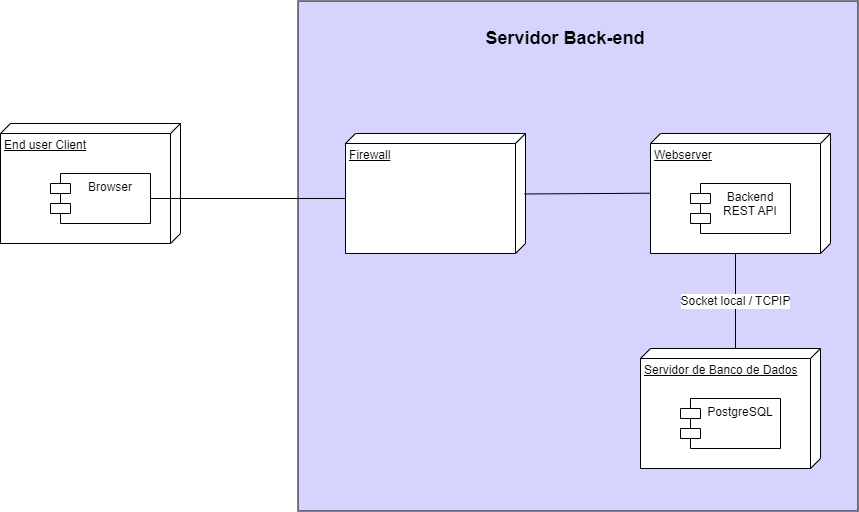

The diagram above was exported from draw.io. Its source (the exported page's mxGraphModel, read from the mxfile embedded in the PNG):
<mxGraphModel dx="1830" dy="753" grid="1" gridSize="10" guides="1" tooltips="1" connect="1" arrows="1" fold="1" page="1" pageScale="1" pageWidth="1100" pageHeight="850" background="none" math="0" shadow="0">
  <root>
    <mxCell id="0" />
    <mxCell id="1" parent="0" />
    <mxCell id="gKpsPsgMjak6XJzAmVKn-6" value="" style="html=1;whiteSpace=wrap;rotation=90;fillColor=#D5D4FF;" parent="1" vertex="1">
      <mxGeometry x="412.5" y="82.5" width="510" height="560" as="geometry" />
    </mxCell>
    <mxCell id="gKpsPsgMjak6XJzAmVKn-5" value="" style="group" parent="1" vertex="1" connectable="0">
      <mxGeometry x="730" y="240" width="190" height="335" as="geometry" />
    </mxCell>
    <mxCell id="Fso0v3gqtYXkpklmJpm7-4" value="" style="group" parent="gKpsPsgMjak6XJzAmVKn-5" vertex="1" connectable="0">
      <mxGeometry x="10" width="180" height="120" as="geometry" />
    </mxCell>
    <mxCell id="Fso0v3gqtYXkpklmJpm7-1" value="Webserver" style="verticalAlign=top;align=left;spacingTop=8;spacingLeft=2;spacingRight=12;shape=cube;size=10;direction=south;fontStyle=4;html=1;whiteSpace=wrap;" parent="Fso0v3gqtYXkpklmJpm7-4" vertex="1">
      <mxGeometry width="180" height="120" as="geometry" />
    </mxCell>
    <mxCell id="Fso0v3gqtYXkpklmJpm7-3" value="&lt;span class=&quot;_fadeIn_m1hgl_8&quot;&gt;Backend &lt;/span&gt;&lt;span class=&quot;_fadeIn_m1hgl_8&quot;&gt;REST &lt;/span&gt;&lt;span class=&quot;_fadeIn_m1hgl_8&quot;&gt;API&lt;/span&gt;" style="shape=module;align=left;spacingLeft=20;align=center;verticalAlign=top;whiteSpace=wrap;html=1;container=1;" parent="Fso0v3gqtYXkpklmJpm7-4" vertex="1">
      <mxGeometry x="40" y="50" width="100" height="50" as="geometry" />
    </mxCell>
    <mxCell id="Fso0v3gqtYXkpklmJpm7-7" value="" style="group" parent="gKpsPsgMjak6XJzAmVKn-5" vertex="1" connectable="0">
      <mxGeometry y="215" width="180" height="120" as="geometry" />
    </mxCell>
    <mxCell id="Fso0v3gqtYXkpklmJpm7-5" value="Servidor de Banco de Dados" style="verticalAlign=top;align=left;spacingTop=8;spacingLeft=2;spacingRight=12;shape=cube;size=10;direction=south;fontStyle=4;html=1;whiteSpace=wrap;" parent="Fso0v3gqtYXkpklmJpm7-7" vertex="1">
      <mxGeometry width="180" height="120" as="geometry" />
    </mxCell>
    <mxCell id="Fso0v3gqtYXkpklmJpm7-6" value="PostgreSQL" style="shape=module;align=left;spacingLeft=20;align=center;verticalAlign=top;whiteSpace=wrap;html=1;" parent="Fso0v3gqtYXkpklmJpm7-7" vertex="1">
      <mxGeometry x="40" y="50" width="100" height="50" as="geometry" />
    </mxCell>
    <mxCell id="gKpsPsgMjak6XJzAmVKn-3" value="" style="endArrow=none;html=1;rounded=0;exitX=0;exitY=0;exitDx=120;exitDy=95;exitPerimeter=0;entryX=0;entryY=0;entryDx=0;entryDy=85;entryPerimeter=0;" parent="gKpsPsgMjak6XJzAmVKn-5" source="Fso0v3gqtYXkpklmJpm7-1" target="Fso0v3gqtYXkpklmJpm7-5" edge="1">
      <mxGeometry width="50" height="50" relative="1" as="geometry">
        <mxPoint x="210" y="90" as="sourcePoint" />
        <mxPoint x="260" y="40" as="targetPoint" />
        <Array as="points" />
      </mxGeometry>
    </mxCell>
    <mxCell id="gKpsPsgMjak6XJzAmVKn-4" value="&lt;font style=&quot;font-size: 12px;&quot;&gt;Socket local / TCPIP&lt;/font&gt;" style="edgeLabel;html=1;align=center;verticalAlign=middle;resizable=0;points=[];" parent="gKpsPsgMjak6XJzAmVKn-3" vertex="1" connectable="0">
      <mxGeometry x="-0.021" y="-1" relative="1" as="geometry">
        <mxPoint as="offset" />
      </mxGeometry>
    </mxCell>
    <mxCell id="gKpsPsgMjak6XJzAmVKn-13" value="&lt;div&gt;&lt;br&gt;&lt;/div&gt;&lt;div&gt;&lt;br&gt;&lt;/div&gt;" style="edgeLabel;html=1;align=center;verticalAlign=middle;resizable=0;points=[];" parent="gKpsPsgMjak6XJzAmVKn-3" vertex="1" connectable="0">
      <mxGeometry x="-0.3347" y="1" relative="1" as="geometry">
        <mxPoint as="offset" />
      </mxGeometry>
    </mxCell>
    <mxCell id="gKpsPsgMjak6XJzAmVKn-20" value="&lt;font style=&quot;font-size: 18px;&quot;&gt;&lt;b&gt;Servidor Back-end&lt;/b&gt;&lt;/font&gt;" style="text;html=1;align=center;verticalAlign=middle;whiteSpace=wrap;rounded=0;" parent="1" vertex="1">
      <mxGeometry x="570" y="130" width="170" height="30" as="geometry" />
    </mxCell>
    <mxCell id="gKpsPsgMjak6XJzAmVKn-21" value="" style="group" parent="1" vertex="1" connectable="0">
      <mxGeometry x="90" y="230" width="180" height="120" as="geometry" />
    </mxCell>
    <mxCell id="gKpsPsgMjak6XJzAmVKn-7" value="&lt;div&gt;End user Client&lt;/div&gt;" style="verticalAlign=top;align=left;spacingTop=8;spacingLeft=2;spacingRight=12;shape=cube;size=10;direction=south;fontStyle=4;html=1;whiteSpace=wrap;" parent="gKpsPsgMjak6XJzAmVKn-21" vertex="1">
      <mxGeometry width="180" height="120" as="geometry" />
    </mxCell>
    <mxCell id="gKpsPsgMjak6XJzAmVKn-8" value="Browser" style="shape=module;align=left;spacingLeft=20;align=center;verticalAlign=top;whiteSpace=wrap;html=1;" parent="gKpsPsgMjak6XJzAmVKn-21" vertex="1">
      <mxGeometry x="50" y="50" width="100" height="50" as="geometry" />
    </mxCell>
    <mxCell id="gKpsPsgMjak6XJzAmVKn-23" value="" style="endArrow=none;html=1;rounded=0;exitX=1;exitY=0.5;exitDx=0;exitDy=0;entryX=0;entryY=0;entryDx=65;entryDy=180;entryPerimeter=0;" parent="1" source="gKpsPsgMjak6XJzAmVKn-8" target="Pe7qqlpkYIuLEYtV_yYq-4" edge="1">
      <mxGeometry width="50" height="50" relative="1" as="geometry">
        <mxPoint x="530" y="440" as="sourcePoint" />
        <mxPoint x="490" y="310" as="targetPoint" />
      </mxGeometry>
    </mxCell>
    <mxCell id="Pe7qqlpkYIuLEYtV_yYq-2" style="edgeStyle=orthogonalEdgeStyle;rounded=0;orthogonalLoop=1;jettySize=auto;html=1;exitX=0.5;exitY=1;exitDx=0;exitDy=0;" edge="1" parent="1" source="gKpsPsgMjak6XJzAmVKn-20" target="gKpsPsgMjak6XJzAmVKn-20">
      <mxGeometry relative="1" as="geometry" />
    </mxCell>
    <mxCell id="Pe7qqlpkYIuLEYtV_yYq-4" value="Firewall" style="verticalAlign=top;align=left;spacingTop=8;spacingLeft=2;spacingRight=12;shape=cube;size=10;direction=south;fontStyle=4;html=1;whiteSpace=wrap;" vertex="1" parent="1">
      <mxGeometry x="435" y="240" width="180" height="120" as="geometry" />
    </mxCell>
    <mxCell id="Pe7qqlpkYIuLEYtV_yYq-5" value="" style="endArrow=none;html=1;rounded=0;exitX=0.504;exitY=0.006;exitDx=0;exitDy=0;exitPerimeter=0;" edge="1" parent="1" source="Pe7qqlpkYIuLEYtV_yYq-4">
      <mxGeometry width="50" height="50" relative="1" as="geometry">
        <mxPoint x="620" y="300" as="sourcePoint" />
        <mxPoint x="740" y="299.71" as="targetPoint" />
      </mxGeometry>
    </mxCell>
  </root>
</mxGraphModel>